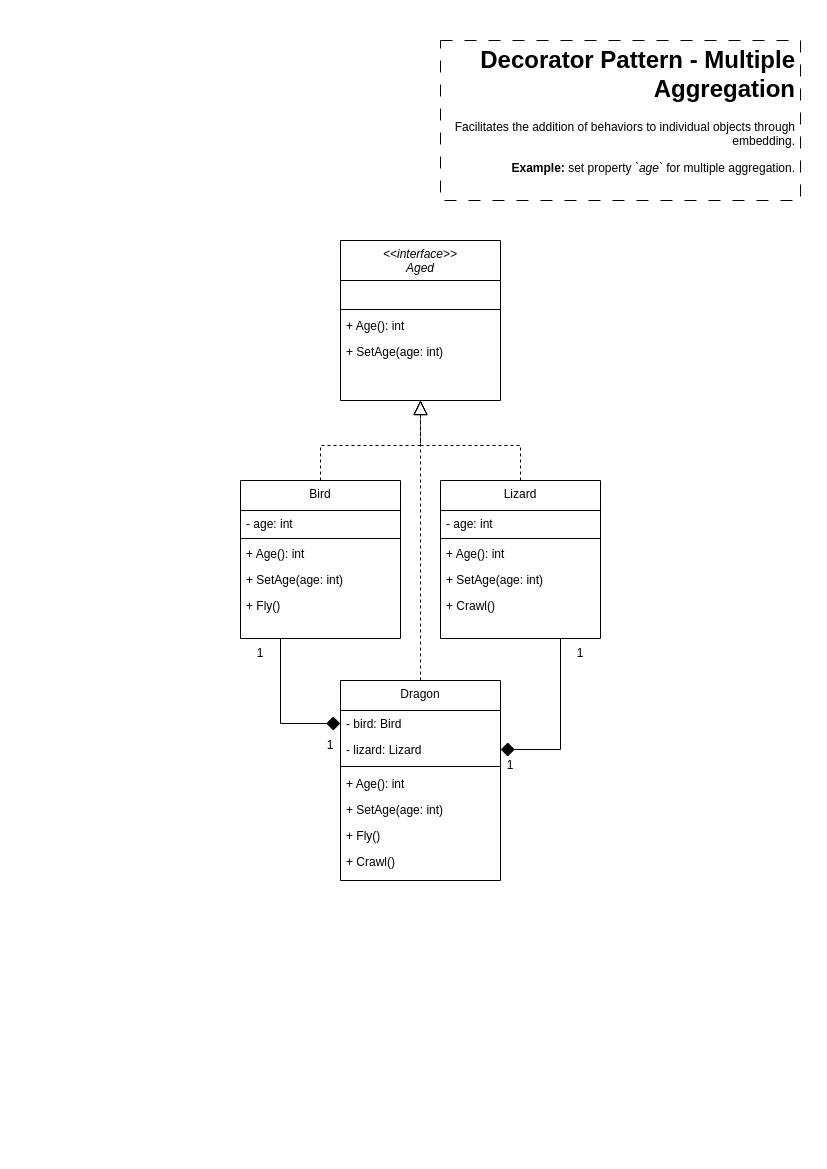

The diagram above was exported from draw.io. Its source (the exported page's mxGraphModel, read from the mxfile embedded in the PNG):
<mxGraphModel dx="1050" dy="535" grid="1" gridSize="10" guides="1" tooltips="1" connect="1" arrows="1" fold="1" page="1" pageScale="1" pageWidth="827" pageHeight="1169" math="0" shadow="0">
  <root>
    <mxCell id="WIyWlLk6GJQsqaUBKTNV-0" />
    <mxCell id="WIyWlLk6GJQsqaUBKTNV-1" parent="WIyWlLk6GJQsqaUBKTNV-0" />
    <mxCell id="4-aucjR2qvf6-J8uLOO8-0" value="&lt;&lt;interface&gt;&gt;&#10;Aged" style="swimlane;fontStyle=2;align=center;verticalAlign=top;childLayout=stackLayout;horizontal=1;startSize=40;horizontalStack=0;resizeParent=1;resizeLast=0;collapsible=1;marginBottom=0;rounded=0;shadow=0;strokeWidth=1;" parent="WIyWlLk6GJQsqaUBKTNV-1" vertex="1">
      <mxGeometry x="340" y="240" width="160" height="160" as="geometry">
        <mxRectangle x="230" y="140" width="160" height="26" as="alternateBounds" />
      </mxGeometry>
    </mxCell>
    <mxCell id="HTsMWUCp7kQ_gt7WJATQ-0" value=" " style="text;align=left;verticalAlign=top;spacingLeft=4;spacingRight=4;overflow=hidden;rotatable=0;points=[[0,0.5],[1,0.5]];portConstraint=eastwest;" parent="4-aucjR2qvf6-J8uLOO8-0" vertex="1">
      <mxGeometry y="40" width="160" height="26" as="geometry" />
    </mxCell>
    <mxCell id="4-aucjR2qvf6-J8uLOO8-4" value="" style="line;html=1;strokeWidth=1;align=left;verticalAlign=middle;spacingTop=-1;spacingLeft=3;spacingRight=3;rotatable=0;labelPosition=right;points=[];portConstraint=eastwest;" parent="4-aucjR2qvf6-J8uLOO8-0" vertex="1">
      <mxGeometry y="66" width="160" height="6" as="geometry" />
    </mxCell>
    <mxCell id="4-aucjR2qvf6-J8uLOO8-5" value="+ Age(): int" style="text;align=left;verticalAlign=top;spacingLeft=4;spacingRight=4;overflow=hidden;rotatable=0;points=[[0,0.5],[1,0.5]];portConstraint=eastwest;" parent="4-aucjR2qvf6-J8uLOO8-0" vertex="1">
      <mxGeometry y="72" width="160" height="26" as="geometry" />
    </mxCell>
    <mxCell id="4-aucjR2qvf6-J8uLOO8-6" value="+ SetAge(age: int)" style="text;align=left;verticalAlign=top;spacingLeft=4;spacingRight=4;overflow=hidden;rotatable=0;points=[[0,0.5],[1,0.5]];portConstraint=eastwest;" parent="4-aucjR2qvf6-J8uLOO8-0" vertex="1">
      <mxGeometry y="98" width="160" height="26" as="geometry" />
    </mxCell>
    <mxCell id="4-aucjR2qvf6-J8uLOO8-31" style="edgeStyle=orthogonalEdgeStyle;rounded=0;orthogonalLoop=1;jettySize=auto;html=1;endArrow=block;endFill=0;dashed=1;endSize=12;" parent="WIyWlLk6GJQsqaUBKTNV-1" source="4-aucjR2qvf6-J8uLOO8-7" target="4-aucjR2qvf6-J8uLOO8-0" edge="1">
      <mxGeometry relative="1" as="geometry" />
    </mxCell>
    <mxCell id="4-aucjR2qvf6-J8uLOO8-34" style="edgeStyle=orthogonalEdgeStyle;rounded=0;orthogonalLoop=1;jettySize=auto;html=1;entryX=0;entryY=0.5;entryDx=0;entryDy=0;endArrow=diamond;endFill=1;endSize=12;exitX=0.25;exitY=1;exitDx=0;exitDy=0;" parent="WIyWlLk6GJQsqaUBKTNV-1" source="4-aucjR2qvf6-J8uLOO8-7" target="4-aucjR2qvf6-J8uLOO8-24" edge="1">
      <mxGeometry relative="1" as="geometry" />
    </mxCell>
    <mxCell id="4-aucjR2qvf6-J8uLOO8-7" value="Bird" style="swimlane;fontStyle=0;align=center;verticalAlign=top;childLayout=stackLayout;horizontal=1;startSize=30;horizontalStack=0;resizeParent=1;resizeLast=0;collapsible=1;marginBottom=0;rounded=0;shadow=0;strokeWidth=1;" parent="WIyWlLk6GJQsqaUBKTNV-1" vertex="1">
      <mxGeometry x="240" y="480" width="160" height="158" as="geometry">
        <mxRectangle x="230" y="140" width="160" height="26" as="alternateBounds" />
      </mxGeometry>
    </mxCell>
    <mxCell id="4-aucjR2qvf6-J8uLOO8-15" value="- age: int" style="text;align=left;verticalAlign=top;spacingLeft=4;spacingRight=4;overflow=hidden;rotatable=0;points=[[0,0.5],[1,0.5]];portConstraint=eastwest;" parent="4-aucjR2qvf6-J8uLOO8-7" vertex="1">
      <mxGeometry y="30" width="160" height="26" as="geometry" />
    </mxCell>
    <mxCell id="4-aucjR2qvf6-J8uLOO8-8" value="" style="line;html=1;strokeWidth=1;align=left;verticalAlign=middle;spacingTop=-1;spacingLeft=3;spacingRight=3;rotatable=0;labelPosition=right;points=[];portConstraint=eastwest;" parent="4-aucjR2qvf6-J8uLOO8-7" vertex="1">
      <mxGeometry y="56" width="160" height="4" as="geometry" />
    </mxCell>
    <mxCell id="4-aucjR2qvf6-J8uLOO8-9" value="+ Age(): int" style="text;align=left;verticalAlign=top;spacingLeft=4;spacingRight=4;overflow=hidden;rotatable=0;points=[[0,0.5],[1,0.5]];portConstraint=eastwest;" parent="4-aucjR2qvf6-J8uLOO8-7" vertex="1">
      <mxGeometry y="60" width="160" height="26" as="geometry" />
    </mxCell>
    <mxCell id="4-aucjR2qvf6-J8uLOO8-10" value="+ SetAge(age: int)" style="text;align=left;verticalAlign=top;spacingLeft=4;spacingRight=4;overflow=hidden;rotatable=0;points=[[0,0.5],[1,0.5]];portConstraint=eastwest;" parent="4-aucjR2qvf6-J8uLOO8-7" vertex="1">
      <mxGeometry y="86" width="160" height="26" as="geometry" />
    </mxCell>
    <mxCell id="4-aucjR2qvf6-J8uLOO8-16" value="+ Fly()" style="text;align=left;verticalAlign=top;spacingLeft=4;spacingRight=4;overflow=hidden;rotatable=0;points=[[0,0.5],[1,0.5]];portConstraint=eastwest;" parent="4-aucjR2qvf6-J8uLOO8-7" vertex="1">
      <mxGeometry y="112" width="160" height="26" as="geometry" />
    </mxCell>
    <mxCell id="4-aucjR2qvf6-J8uLOO8-32" style="edgeStyle=orthogonalEdgeStyle;rounded=0;orthogonalLoop=1;jettySize=auto;html=1;endArrow=block;endFill=0;dashed=1;endSize=12;" parent="WIyWlLk6GJQsqaUBKTNV-1" source="4-aucjR2qvf6-J8uLOO8-17" target="4-aucjR2qvf6-J8uLOO8-0" edge="1">
      <mxGeometry relative="1" as="geometry" />
    </mxCell>
    <mxCell id="4-aucjR2qvf6-J8uLOO8-35" style="edgeStyle=orthogonalEdgeStyle;rounded=0;orthogonalLoop=1;jettySize=auto;html=1;exitX=0.75;exitY=1;exitDx=0;exitDy=0;entryX=1;entryY=0.5;entryDx=0;entryDy=0;endArrow=diamond;endFill=1;endSize=12;" parent="WIyWlLk6GJQsqaUBKTNV-1" source="4-aucjR2qvf6-J8uLOO8-17" target="4-aucjR2qvf6-J8uLOO8-30" edge="1">
      <mxGeometry relative="1" as="geometry" />
    </mxCell>
    <mxCell id="4-aucjR2qvf6-J8uLOO8-17" value="Lizard" style="swimlane;fontStyle=0;align=center;verticalAlign=top;childLayout=stackLayout;horizontal=1;startSize=30;horizontalStack=0;resizeParent=1;resizeLast=0;collapsible=1;marginBottom=0;rounded=0;shadow=0;strokeWidth=1;" parent="WIyWlLk6GJQsqaUBKTNV-1" vertex="1">
      <mxGeometry x="440" y="480" width="160" height="158" as="geometry">
        <mxRectangle x="230" y="140" width="160" height="26" as="alternateBounds" />
      </mxGeometry>
    </mxCell>
    <mxCell id="4-aucjR2qvf6-J8uLOO8-18" value="- age: int" style="text;align=left;verticalAlign=top;spacingLeft=4;spacingRight=4;overflow=hidden;rotatable=0;points=[[0,0.5],[1,0.5]];portConstraint=eastwest;" parent="4-aucjR2qvf6-J8uLOO8-17" vertex="1">
      <mxGeometry y="30" width="160" height="26" as="geometry" />
    </mxCell>
    <mxCell id="4-aucjR2qvf6-J8uLOO8-19" value="" style="line;html=1;strokeWidth=1;align=left;verticalAlign=middle;spacingTop=-1;spacingLeft=3;spacingRight=3;rotatable=0;labelPosition=right;points=[];portConstraint=eastwest;" parent="4-aucjR2qvf6-J8uLOO8-17" vertex="1">
      <mxGeometry y="56" width="160" height="4" as="geometry" />
    </mxCell>
    <mxCell id="4-aucjR2qvf6-J8uLOO8-20" value="+ Age(): int" style="text;align=left;verticalAlign=top;spacingLeft=4;spacingRight=4;overflow=hidden;rotatable=0;points=[[0,0.5],[1,0.5]];portConstraint=eastwest;" parent="4-aucjR2qvf6-J8uLOO8-17" vertex="1">
      <mxGeometry y="60" width="160" height="26" as="geometry" />
    </mxCell>
    <mxCell id="4-aucjR2qvf6-J8uLOO8-21" value="+ SetAge(age: int)" style="text;align=left;verticalAlign=top;spacingLeft=4;spacingRight=4;overflow=hidden;rotatable=0;points=[[0,0.5],[1,0.5]];portConstraint=eastwest;" parent="4-aucjR2qvf6-J8uLOO8-17" vertex="1">
      <mxGeometry y="86" width="160" height="26" as="geometry" />
    </mxCell>
    <mxCell id="4-aucjR2qvf6-J8uLOO8-22" value="+ Crawl()" style="text;align=left;verticalAlign=top;spacingLeft=4;spacingRight=4;overflow=hidden;rotatable=0;points=[[0,0.5],[1,0.5]];portConstraint=eastwest;" parent="4-aucjR2qvf6-J8uLOO8-17" vertex="1">
      <mxGeometry y="112" width="160" height="26" as="geometry" />
    </mxCell>
    <mxCell id="4-aucjR2qvf6-J8uLOO8-33" style="edgeStyle=orthogonalEdgeStyle;rounded=0;orthogonalLoop=1;jettySize=auto;html=1;dashed=1;endArrow=block;endFill=0;endSize=12;" parent="WIyWlLk6GJQsqaUBKTNV-1" source="4-aucjR2qvf6-J8uLOO8-23" target="4-aucjR2qvf6-J8uLOO8-0" edge="1">
      <mxGeometry relative="1" as="geometry" />
    </mxCell>
    <mxCell id="4-aucjR2qvf6-J8uLOO8-23" value="Dragon" style="swimlane;fontStyle=0;align=center;verticalAlign=top;childLayout=stackLayout;horizontal=1;startSize=30;horizontalStack=0;resizeParent=1;resizeLast=0;collapsible=1;marginBottom=0;rounded=0;shadow=0;strokeWidth=1;" parent="WIyWlLk6GJQsqaUBKTNV-1" vertex="1">
      <mxGeometry x="340" y="680" width="160" height="200" as="geometry">
        <mxRectangle x="230" y="140" width="160" height="26" as="alternateBounds" />
      </mxGeometry>
    </mxCell>
    <mxCell id="4-aucjR2qvf6-J8uLOO8-24" value="- bird: Bird" style="text;align=left;verticalAlign=top;spacingLeft=4;spacingRight=4;overflow=hidden;rotatable=0;points=[[0,0.5],[1,0.5]];portConstraint=eastwest;" parent="4-aucjR2qvf6-J8uLOO8-23" vertex="1">
      <mxGeometry y="30" width="160" height="26" as="geometry" />
    </mxCell>
    <mxCell id="4-aucjR2qvf6-J8uLOO8-30" value="- lizard: Lizard" style="text;align=left;verticalAlign=top;spacingLeft=4;spacingRight=4;overflow=hidden;rotatable=0;points=[[0,0.5],[1,0.5]];portConstraint=eastwest;" parent="4-aucjR2qvf6-J8uLOO8-23" vertex="1">
      <mxGeometry y="56" width="160" height="26" as="geometry" />
    </mxCell>
    <mxCell id="4-aucjR2qvf6-J8uLOO8-25" value="" style="line;html=1;strokeWidth=1;align=left;verticalAlign=middle;spacingTop=-1;spacingLeft=3;spacingRight=3;rotatable=0;labelPosition=right;points=[];portConstraint=eastwest;" parent="4-aucjR2qvf6-J8uLOO8-23" vertex="1">
      <mxGeometry y="82" width="160" height="8" as="geometry" />
    </mxCell>
    <mxCell id="4-aucjR2qvf6-J8uLOO8-26" value="+ Age(): int" style="text;align=left;verticalAlign=top;spacingLeft=4;spacingRight=4;overflow=hidden;rotatable=0;points=[[0,0.5],[1,0.5]];portConstraint=eastwest;" parent="4-aucjR2qvf6-J8uLOO8-23" vertex="1">
      <mxGeometry y="90" width="160" height="26" as="geometry" />
    </mxCell>
    <mxCell id="4-aucjR2qvf6-J8uLOO8-27" value="+ SetAge(age: int)" style="text;align=left;verticalAlign=top;spacingLeft=4;spacingRight=4;overflow=hidden;rotatable=0;points=[[0,0.5],[1,0.5]];portConstraint=eastwest;" parent="4-aucjR2qvf6-J8uLOO8-23" vertex="1">
      <mxGeometry y="116" width="160" height="26" as="geometry" />
    </mxCell>
    <mxCell id="4-aucjR2qvf6-J8uLOO8-28" value="+ Fly()" style="text;align=left;verticalAlign=top;spacingLeft=4;spacingRight=4;overflow=hidden;rotatable=0;points=[[0,0.5],[1,0.5]];portConstraint=eastwest;" parent="4-aucjR2qvf6-J8uLOO8-23" vertex="1">
      <mxGeometry y="142" width="160" height="26" as="geometry" />
    </mxCell>
    <mxCell id="4-aucjR2qvf6-J8uLOO8-29" value="+ Crawl()" style="text;align=left;verticalAlign=top;spacingLeft=4;spacingRight=4;overflow=hidden;rotatable=0;points=[[0,0.5],[1,0.5]];portConstraint=eastwest;" parent="4-aucjR2qvf6-J8uLOO8-23" vertex="1">
      <mxGeometry y="168" width="160" height="26" as="geometry" />
    </mxCell>
    <mxCell id="gk9rU__WPZKnPMw73AHE-0" value="&lt;h1&gt;Decorator Pattern - Multiple Aggregation&lt;/h1&gt;&lt;p&gt;Facilitates the addition of behaviors to individual objects through embedding.&lt;/p&gt;&lt;p&gt;&lt;b&gt;Example: &lt;/b&gt;set property &lt;i&gt;`age`&amp;nbsp;&lt;/i&gt;for multiple aggregation.&lt;/p&gt;" style="text;html=1;strokeColor=default;fillColor=none;spacing=5;spacingTop=-20;whiteSpace=wrap;overflow=hidden;rounded=0;dashed=1;dashPattern=12 12;align=right;" parent="WIyWlLk6GJQsqaUBKTNV-1" vertex="1">
      <mxGeometry x="440" y="40" width="360" height="160" as="geometry" />
    </mxCell>
    <mxCell id="dIKC7IPeXL_eGvR3KpRc-0" value="1" style="text;html=1;strokeColor=none;fillColor=none;align=center;verticalAlign=middle;whiteSpace=wrap;rounded=0;" vertex="1" parent="WIyWlLk6GJQsqaUBKTNV-1">
      <mxGeometry x="300" y="730" width="60" height="30" as="geometry" />
    </mxCell>
    <mxCell id="dIKC7IPeXL_eGvR3KpRc-1" value="1" style="text;html=1;strokeColor=none;fillColor=none;align=center;verticalAlign=middle;whiteSpace=wrap;rounded=0;" vertex="1" parent="WIyWlLk6GJQsqaUBKTNV-1">
      <mxGeometry x="230" y="638" width="60" height="30" as="geometry" />
    </mxCell>
    <mxCell id="dIKC7IPeXL_eGvR3KpRc-2" value="1" style="text;html=1;strokeColor=none;fillColor=none;align=center;verticalAlign=middle;whiteSpace=wrap;rounded=0;" vertex="1" parent="WIyWlLk6GJQsqaUBKTNV-1">
      <mxGeometry x="480" y="750" width="60" height="30" as="geometry" />
    </mxCell>
    <mxCell id="dIKC7IPeXL_eGvR3KpRc-3" value="1" style="text;html=1;strokeColor=none;fillColor=none;align=center;verticalAlign=middle;whiteSpace=wrap;rounded=0;" vertex="1" parent="WIyWlLk6GJQsqaUBKTNV-1">
      <mxGeometry x="550" y="638" width="60" height="30" as="geometry" />
    </mxCell>
  </root>
</mxGraphModel>